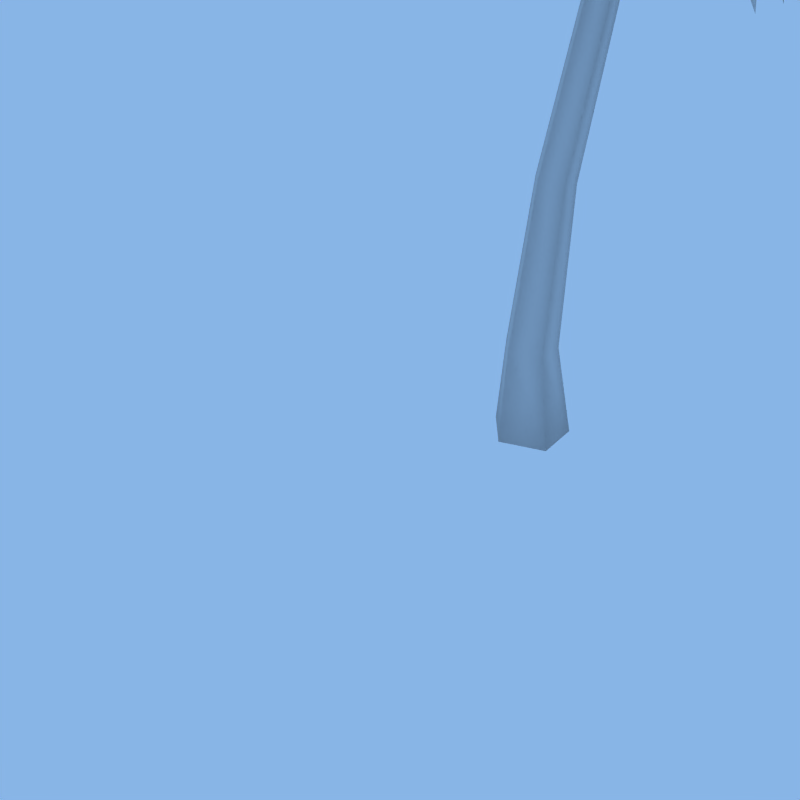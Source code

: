 # Source: palmtrees_lavatextures.blend  (saved by Blender 2.44.0; exported with 4.5.12 LTS)
import bpy
from mathutils import Matrix  # noqa: F401  (used for matrix-valued properties, if any)

bpy.ops.wm.read_factory_settings(use_empty=True)
scene = bpy.context.scene
scene.name = 'Scene'

# ---- collections
col_collection_1 = bpy.data.collections.new('Collection 1'); scene.collection.children.link(col_collection_1)
col_collection_2 = bpy.data.collections.new('Collection 2'); scene.collection.children.link(col_collection_2)
col_collection_2.hide_render = True
col_collection_2.hide_viewport = True
col_collection_3 = bpy.data.collections.new('Collection 3'); scene.collection.children.link(col_collection_3)
col_collection_3.hide_render = True
col_collection_3.hide_viewport = True
col_collection_4 = bpy.data.collections.new('Collection 4'); scene.collection.children.link(col_collection_4)
col_collection_4.hide_render = True
col_collection_4.hide_viewport = True
col_collection_14 = bpy.data.collections.new('Collection 14'); scene.collection.children.link(col_collection_14)
col_collection_14.hide_render = True
col_collection_14.hide_viewport = True
col_collection_16 = bpy.data.collections.new('Collection 16'); scene.collection.children.link(col_collection_16)
col_collection_16.hide_render = True
col_collection_16.hide_viewport = True
col_collection_17 = bpy.data.collections.new('Collection 17'); scene.collection.children.link(col_collection_17)
col_collection_17.hide_render = True
col_collection_17.hide_viewport = True
col_collection_18 = bpy.data.collections.new('Collection 18'); scene.collection.children.link(col_collection_18)
col_collection_18.hide_render = True
col_collection_18.hide_viewport = True
col_collection_19 = bpy.data.collections.new('Collection 19'); scene.collection.children.link(col_collection_19)
col_collection_19.hide_render = True
col_collection_19.hide_viewport = True
col_collection_20 = bpy.data.collections.new('Collection 20'); scene.collection.children.link(col_collection_20)
col_collection_20.hide_render = True
col_collection_20.hide_viewport = True

# ---- materials (node trees are filled in below, after node groups)
mat_palmtree1 = bpy.data.materials.new('palmtree1')
mat_palmtree1.alpha_threshold = 0.0
mat_palmtree1.preview_render_type = 'CUBE'
mat_palmtree1.roughness = 1.307
mat_palmtree1.specular_intensity = 0.04338
mat_material_002 = bpy.data.materials.new('Material.002')
mat_material_002.alpha_threshold = 0.0
mat_material_002.diffuse_color = (0.8979, 0.3315, 0.121, 1.0)
mat_material_002.roughness = 0.5
mat_material_002.line_color = (0.0, 0.0, 0.0, 1.0)
mat_leafs4 = bpy.data.materials.new('leafs4')
mat_leafs4.alpha_threshold = 0.0
mat_leafs4.preview_render_type = 'FLAT'
mat_leafs4.roughness = 0.5
mat_leafs1 = bpy.data.materials.new('leafs1')
mat_leafs1.alpha_threshold = 0.0
mat_leafs1.preview_render_type = 'FLAT'
mat_leafs1.roughness = 0.5
mat_leafs2 = bpy.data.materials.new('leafs2')
mat_leafs2.alpha_threshold = 0.0
mat_leafs2.preview_render_type = 'FLAT'
mat_leafs2.roughness = 0.5
mat_leafs3 = bpy.data.materials.new('leafs3')
mat_leafs3.alpha_threshold = 0.0
mat_leafs3.preview_render_type = 'FLAT'
mat_leafs3.roughness = 0.5
mat_material_001 = bpy.data.materials.new('Material.001')
mat_material_001.alpha_threshold = 0.0
mat_material_001.diffuse_color = (0.8, 0.7481, 0.5457, 1.0)
mat_material_001.specular_color = (0.8, 0.7481, 0.5457)
mat_material_001.roughness = 0.5
mat_material_001.specular_intensity = 0.3002
mat_material_001.line_color = (0.0, 0.0, 0.0, 1.0)

# ---- material node trees

# ---- world
world_world = bpy.data.worlds.new('World'); scene.world = world_world
world_world.color = (0.535, 0.7102, 0.9048)
world_world.use_sun_shadow = False
world_world.sun_shadow_jitter_overblur = 0.0
world_world.cycles.sampling_method = 'MANUAL'
world_world.cycles.sample_map_resolution = 256

# ---- cameras
cam_camera = bpy.data.cameras.new('Camera')
cam_camera.passepartout_alpha = 0.2
cam_camera.clip_end = 100.0
cam_camera.lens = 35.0
cam_camera.ortho_scale = 7.814
cam_camera.show_passepartout = False
cam_camera.show_safe_areas = True
cam_camera.dof.focus_distance = 0.0
cam_camera.dof.aperture_fstop = 128.0

# ---- lights
light_spot_002 = bpy.data.lights.new('Spot.002', 'SUN')
light_spot_002.color = (1.0, 1.0, 0.4618)
light_spot_002.transmission_factor = 0.0
light_spot_002.cutoff_distance = 30.0
light_spot_002.angle = 1.571
light_spot_002.energy = 0.9052
light_spot_002.shadow_buffer_clip_start = 1.001
light_spot_002.shadow_soft_size = 1.0
light_spot_002.shadow_cascade_max_distance = 1000.0
light_spot_002.cycles.use_multiple_importance_sampling = False
light_lamp_001 = bpy.data.lights.new('Lamp.001', 'POINT')
light_lamp_001.color = (1.0, 0.8128, 0.6958)
light_lamp_001.transmission_factor = 0.0
light_lamp_001.energy = 100.0
light_lamp_001.shadow_buffer_clip_start = 0.5
light_lamp_001.shadow_soft_size = 1.0
light_lamp_001.shadow_maximum_resolution = 0.006
light_lamp_001.use_absolute_resolution = True
light_lamp_001.cycles.use_multiple_importance_sampling = False
light_lamp = bpy.data.lights.new('Lamp', 'AREA')
light_lamp.color = (0.4267, 0.6958, 0.8128)
light_lamp.transmission_factor = 0.0
light_lamp.energy = 37.19
light_lamp.shadow_buffer_clip_start = 0.5
light_lamp.shadow_soft_size = 1.0
light_lamp.shadow_maximum_resolution = 0.006
light_lamp.use_absolute_resolution = True
light_lamp.size = 1.0
light_lamp.size_y = 1.0
light_lamp.cycles.use_multiple_importance_sampling = False
light_spot_001 = bpy.data.lights.new('Spot.001', 'SUN')
light_spot_001.color = (0.424, 0.716, 1.0)
light_spot_001.transmission_factor = 0.0
light_spot_001.cutoff_distance = 30.0
light_spot_001.angle = 1.571
light_spot_001.energy = 0.9052
light_spot_001.shadow_buffer_clip_start = 1.001
light_spot_001.shadow_soft_size = 1.0
light_spot_001.shadow_cascade_max_distance = 1000.0
light_spot_001.cycles.use_multiple_importance_sampling = False
light_spot = bpy.data.lights.new('Spot', 'SUN')
light_spot.color = (1.0, 0.9295, 0.8119)
light_spot.transmission_factor = 0.0
light_spot.cutoff_distance = 30.0
light_spot.angle = 1.571
light_spot.energy = 1.838
light_spot.shadow_buffer_clip_start = 1.001
light_spot.shadow_soft_size = 1.0
light_spot.shadow_cascade_max_distance = 1000.0
light_spot.cycles.use_multiple_importance_sampling = False

# ---- meshes
me_sphere_002 = bpy.data.meshes.new('Sphere.002')
me_sphere_002.from_pydata([(-1.23e-07, -7.924e-06, 1.0), (1.23e-07, 7.837e-06, -1.0), (1.185e-07, 0.7071, -0.7071), (4.459e-08, 1.0, -6.854e-08), (-5.547e-08, 0.7071, 0.7071), (-0.7071, -3.621e-06, 0.7071), (-1.0, 2.803e-06, 2.922e-06), (-0.7071, 7.586e-06, -0.7071), (7.066e-09, -0.7071, -0.7071), (-1.13e-07, -1.0, 6.854e-08), (-1.669e-07, -0.7071, 0.7071), (0.7071, -7.634e-06, 0.7071), (1.0, -2.872e-06, -2.922e-06), (0.7071, 3.573e-06, -0.7071)], [], [(1, 2, 13), (13, 2, 3, 12), (12, 3, 4, 11), (4, 0, 11), (5, 0, 4), (3, 6, 5, 4), (2, 7, 6, 3), (1, 7, 2), (1, 8, 7), (7, 8, 9, 6), (6, 9, 10, 5), (10, 0, 5), (11, 0, 10), (9, 12, 11, 10), (8, 13, 12, 9), (1, 13, 8)])
_uv = me_sphere_002.uv_layers.new(name='UVTex')
_uv.uv.foreach_set('vector', [0.149, 0.03683, 0.1993, 0.1088, 0.07329, 0.02606, 0.07329, 0.02606, 0.1993, 0.1088, 0.1949, 0.1998, 0.01661, 0.0828, 0.01661, 0.0828, 0.1949, 0.1998, 0.1382, 0.2565, 0.01215, 0.1738, 0.1382, 0.2565, 0.06252, 0.2458, 0.01215, 0.1738, 0.1991, 0.1086, 0.1488, 0.03662, 0.07308, 0.02585, 0.0164, 0.08259, 0.1947, 0.1996, 0.1991, 0.1086, 0.07308, 0.02585, 0.01194, 0.1736, 0.138, 0.2563, 0.1947, 0.1996, 0.0164, 0.08259, 0.06231, 0.2456, 0.138, 0.2563, 0.01194, 0.1736, 0.06231, 0.2456, 0.138, 0.2563, 0.01194, 0.1736, 0.01194, 0.1736, 0.138, 0.2563, 0.1947, 0.1996, 0.0164, 0.08259, 0.0164, 0.08259, 0.1947, 0.1996, 0.1991, 0.1086, 0.07308, 0.02585, 0.1991, 0.1086, 0.1488, 0.03662, 0.07308, 0.02585, 0.1382, 0.2565, 0.06252, 0.2458, 0.01215, 0.1738, 0.01661, 0.0828, 0.1949, 0.1998, 0.1382, 0.2565, 0.01215, 0.1738, 0.07329, 0.02607, 0.1993, 0.1088, 0.1949, 0.1998, 0.01661, 0.0828, 0.149, 0.03683, 0.1993, 0.1088, 0.07329, 0.02607])
me_sphere_002.materials.append(mat_palmtree1)
me_sphere_002.use_remesh_preserve_volume = False
me_sphere_002.use_remesh_preserve_attributes = False
me_sphere_002.use_mirror_vertex_groups = False
me_sphere_002.update()
me_palmtree1_010 = bpy.data.meshes.new('palmtree1.010')
me_palmtree1_010.from_pydata([(7.284e-09, 2.469, -5.147), (0.7192, 1.51, -2.371), (0.5387, 0.3827, -0.1748), (-0.7355, 1.51, -2.371), (-0.5387, 0.3827, -0.1748)], [], [(2, 1, 3, 4), (1, 0, 3)])
me_palmtree1_010.polygons.foreach_set('use_smooth', [True] * 2)
_uv = me_palmtree1_010.uv_layers.new(name='UVTex')
_uv.uv.foreach_set('vector', [0.3144, 0.7979, 0.5982, 0.7771, 0.5982, 0.9443, 0.3144, 0.9217, 0.5982, 0.7771, 0.9358, 0.8598, 0.5982, 0.9443])
me_palmtree1_010.materials.append(mat_palmtree1)
me_palmtree1_010.use_remesh_preserve_volume = False
me_palmtree1_010.use_remesh_preserve_attributes = False
me_palmtree1_010.use_mirror_vertex_groups = False
me_palmtree1_010.update()
me_palmtree1_009 = bpy.data.meshes.new('palmtree1.009')
me_palmtree1_009.from_pydata([(7.284e-09, 2.469, -5.147), (0.7192, 1.51, -2.371), (0.5387, 0.3827, -0.1748), (-0.7355, 1.51, -2.371), (-0.5387, 0.3827, -0.1748)], [], [(2, 1, 3, 4), (1, 0, 3)])
me_palmtree1_009.polygons.foreach_set('use_smooth', [True] * 2)
_uv = me_palmtree1_009.uv_layers.new(name='UVTex')
_uv.uv.foreach_set('vector', [0.3144, 0.7979, 0.5982, 0.7771, 0.5982, 0.9443, 0.3144, 0.9217, 0.5982, 0.7771, 0.9358, 0.8598, 0.5982, 0.9443])
me_palmtree1_009.materials.append(mat_palmtree1)
me_palmtree1_009.use_remesh_preserve_volume = False
me_palmtree1_009.use_remesh_preserve_attributes = False
me_palmtree1_009.use_mirror_vertex_groups = False
me_palmtree1_009.update()
me_palmtree1_001 = bpy.data.meshes.new('palmtree1.001')
me_palmtree1_001.from_pydata([(5.833e-08, 0.4593, -0.1289), (-0.008135, 1.801, -2.233), (7.284e-09, 2.469, -5.147), (0.7192, 1.51, -2.371), (0.5387, 0.3827, -0.1748), (1.699e-17, 0.0, 0.07653), (-0.7355, 1.51, -2.371), (-0.5387, 0.3827, -0.1748)], [], [(0, 4, 3, 1), (0, 1, 6, 7), (0, 5, 4), (5, 0, 7), (1, 2, 6), (3, 2, 1)])
me_palmtree1_001.polygons.foreach_set('use_smooth', [True] * 6)
_uv = me_palmtree1_001.uv_layers.new(name='UVTex')
_uv.uv.foreach_set('vector', [0.1003, 0.8519, 0.09555, 0.9451, 0.5072, 0.9817, 0.5037, 0.8519, 0.1003, 0.8519, 0.5037, 0.8519, 0.5072, 0.9817, 0.09555, 0.9451, 0.1003, 0.8519, 0.01428, 0.8519, 0.09555, 0.9451, 0.01428, 0.8519, 0.1003, 0.8519, 0.09555, 0.9451, 0.5037, 0.8519, 0.9895, 0.8519, 0.5072, 0.9817, 0.5072, 0.9817, 0.9895, 0.8519, 0.5037, 0.8519])
me_palmtree1_001.materials.append(mat_palmtree1)
me_palmtree1_001.use_remesh_preserve_volume = False
me_palmtree1_001.use_remesh_preserve_attributes = False
me_palmtree1_001.use_mirror_vertex_groups = False
me_palmtree1_001.update()
me_palmtree1 = bpy.data.meshes.new('palmtree1')
me_palmtree1.from_pydata([(2.076, -1.207, -14.24), (2.26, -2.368, -14.24), (1.213, -2.902, -14.24), (0.3815, -2.07, -14.24), (0.9152, -1.023, -14.24), (2.336, -1.455, -11.69), (2.455, -2.209, -11.69), (1.775, -2.555, -11.69), (1.235, -2.016, -11.69), (1.582, -1.336, -11.69), (1.369, -1.914, -14.24), (1.606, -0.9555, -3.45), (1.652, -1.341, -3.298), (1.287, -1.54, -3.337), (1.015, -1.276, -3.512), (1.212, -0.9153, -3.582), (2.318, -1.349, -7.821), (2.396, -1.881, -7.757), (1.909, -2.134, -7.774), (1.531, -1.759, -7.848), (1.783, -1.274, -7.877), (0.2983, -0.02539, 0.1601), (0.3275, -0.2689, 0.2557), (0.09717, -0.394, 0.2313), (-0.07433, -0.2278, 0.1206), (0.05, -2.22e-16, 0.07653), (1.557, 0.04445, -1.835), (1.695, -1.104, -1.383), (0.6082, -1.695, -1.499), (-0.2009, -0.9106, -2.021), (0.3857, 0.1642, -2.229)], [], [(10, 0, 1), (10, 1, 2), (10, 2, 3), (10, 3, 4), (4, 0, 10), (0, 5, 6, 1), (1, 6, 7, 2), (2, 7, 8, 3), (3, 8, 9, 4), (5, 0, 4, 9), (5, 16, 17, 6), (16, 11, 12, 17), (6, 17, 18, 7), (17, 12, 13, 18), (7, 18, 19, 8), (18, 13, 14, 19), (8, 19, 20, 9), (19, 14, 15, 20), (9, 20, 16, 5), (20, 15, 11, 16), (21, 25, 24), (22, 24, 23), (21, 24, 22), (11, 26, 27, 12), (26, 21, 22, 27), (12, 27, 28, 13), (27, 22, 23, 28), (13, 28, 29, 14), (28, 23, 24, 29), (14, 29, 30, 15), (29, 24, 25, 30), (15, 30, 26, 11), (30, 25, 21, 26)])
me_palmtree1.polygons.foreach_set('use_smooth', [True] * 33)
_uv = me_palmtree1.uv_layers.new(name='UVTex')
_uv.uv.foreach_set('vector', [0.0801, 0.6504, 0.09636, 0.6004, 0.1327, 0.6504, 0.0801, 0.6504, 0.1327, 0.6504, 0.09636, 0.7004, 0.0801, 0.6504, 0.09636, 0.7004, 0.03754, 0.6813, 0.0801, 0.6504, 0.03754, 0.6813, 0.03754, 0.6195, 0.03754, 0.6195, 0.09636, 0.6004, 0.0801, 0.6504, 0.834, 0.01779, 0.834, 0.6848, 0.6819, 0.6848, 0.6819, 0.01779, 0.6819, 0.01779, 0.6819, 0.6848, 0.529, 0.6848, 0.529, 0.01779, 0.529, 0.01779, 0.529, 0.6848, 0.3787, 0.6848, 0.3787, 0.01779, 0.3787, 0.01779, 0.3787, 0.6848, 0.2285, 0.6848, 0.2285, 0.01779, 0.834, 0.6848, 0.834, 0.01779, 0.9846, 0.01779, 0.9846, 0.6848, 0.834, 0.01779, 0.834, 0.6848, 0.6819, 0.6848, 0.6819, 0.01779, 0.834, 0.01779, 0.834, 0.6848, 0.6819, 0.6848, 0.6819, 0.01779, 0.6819, 0.01779, 0.6819, 0.6848, 0.529, 0.6848, 0.529, 0.01779, 0.6819, 0.01779, 0.6819, 0.6848, 0.529, 0.6848, 0.529, 0.01779, 0.529, 0.01779, 0.529, 0.6848, 0.3787, 0.6848, 0.3787, 0.01779, 0.529, 0.01779, 0.529, 0.6848, 0.3787, 0.6848, 0.3787, 0.01779, 0.3787, 0.01779, 0.3787, 0.6848, 0.2285, 0.6848, 0.2285, 0.01779, 0.3787, 0.01779, 0.3787, 0.6848, 0.2285, 0.6848, 0.2285, 0.01779, 0.9846, 0.01779, 0.9846, 0.6848, 0.834, 0.6848, 0.834, 0.01779, 0.9846, 0.01779, 0.9846, 0.6848, 0.834, 0.6848, 0.834, 0.01779, 0.08865, 0.8266, 0.04365, 0.7939, 0.06083, 0.741, 0.1336, 0.7939, 0.06083, 0.741, 0.1165, 0.741, 0.08865, 0.8266, 0.06083, 0.741, 0.1336, 0.7939, 0.3792, 0.5184, 0.3532, 0.2216, 0.4944, 0.2093, 0.5204, 0.506, 0.3532, 0.2216, 0.3792, 0.5184, 0.5204, 0.506, 0.4944, 0.2093, 0.5204, 0.506, 0.4944, 0.2093, 0.6363, 0.1969, 0.6623, 0.4936, 0.4944, 0.2093, 0.5204, 0.506, 0.6623, 0.4936, 0.6363, 0.1969, 0.6623, 0.4936, 0.6363, 0.1969, 0.7759, 0.1846, 0.8019, 0.4814, 0.6363, 0.1969, 0.6623, 0.4936, 0.8019, 0.4814, 0.7759, 0.1846, 0.8019, 0.4814, 0.7759, 0.1846, 0.9154, 0.1724, 0.9413, 0.4692, 0.7759, 0.1846, 0.8019, 0.4814, 0.9413, 0.4692, 0.9154, 0.1724, 0.2393, 0.5306, 0.2134, 0.2339, 0.3532, 0.2216, 0.3792, 0.5184, 0.2134, 0.2339, 0.2393, 0.5306, 0.3792, 0.5184, 0.3532, 0.2216])
me_palmtree1.materials.append(mat_palmtree1)
me_palmtree1.use_remesh_preserve_volume = False
me_palmtree1.use_remesh_preserve_attributes = False
me_palmtree1.use_mirror_vertex_groups = False
me_palmtree1.update()
me_palmtree1_008 = bpy.data.meshes.new('palmtree1.008')
me_palmtree1_008.from_pydata([(2.076, -1.207, -14.24), (2.26, -2.368, -14.24), (1.213, -2.902, -14.24), (0.3815, -2.07, -14.24), (0.9152, -1.023, -14.24), (2.336, -1.455, -11.69), (2.455, -2.209, -11.69), (1.775, -2.555, -11.69), (1.235, -2.016, -11.69), (1.582, -1.336, -11.69), (1.369, -1.914, -14.24), (1.606, -0.9555, -3.45), (1.652, -1.341, -3.298), (1.287, -1.54, -3.337), (1.015, -1.276, -3.512), (1.212, -0.9153, -3.582), (2.318, -1.349, -7.821), (2.396, -1.881, -7.757), (1.909, -2.134, -7.774), (1.531, -1.759, -7.848), (1.783, -1.274, -7.877), (0.2983, -0.02539, 0.1601), (0.3275, -0.2689, 0.2557), (0.09717, -0.394, 0.2313), (-0.07433, -0.2278, 0.1206), (0.05, -2.22e-16, 0.07653)], [], [(10, 0, 1), (10, 1, 2), (10, 2, 3), (10, 3, 4), (4, 0, 10), (0, 5, 6, 1), (1, 6, 7, 2), (2, 7, 8, 3), (3, 8, 9, 4), (5, 0, 4, 9), (5, 16, 17, 6), (16, 11, 12, 17), (6, 17, 18, 7), (17, 12, 13, 18), (7, 18, 19, 8), (18, 13, 14, 19), (8, 19, 20, 9), (19, 14, 15, 20), (9, 20, 16, 5), (20, 15, 11, 16), (12, 11, 21, 22), (13, 12, 22, 23), (14, 13, 23, 24), (15, 14, 24, 25), (11, 15, 25, 21), (21, 25, 24), (22, 24, 23), (21, 24, 22)])
me_palmtree1_008.polygons.foreach_set('use_smooth', [True] * 28)
_uv = me_palmtree1_008.uv_layers.new(name='UVTex')
_uv.uv.foreach_set('vector', [0.0801, 0.6504, 0.09636, 0.6004, 0.1327, 0.6504, 0.0801, 0.6504, 0.1327, 0.6504, 0.09636, 0.7004, 0.0801, 0.6504, 0.09636, 0.7004, 0.03754, 0.6813, 0.0801, 0.6504, 0.03754, 0.6813, 0.03754, 0.6195, 0.03754, 0.6195, 0.09636, 0.6004, 0.0801, 0.6504, 0.834, 0.01779, 0.834, 0.6848, 0.6819, 0.6848, 0.6819, 0.01779, 0.6819, 0.01779, 0.6819, 0.6848, 0.529, 0.6848, 0.529, 0.01779, 0.529, 0.01779, 0.529, 0.6848, 0.3787, 0.6848, 0.3787, 0.01779, 0.3787, 0.01779, 0.3787, 0.6848, 0.2285, 0.6848, 0.2285, 0.01779, 0.834, 0.6848, 0.834, 0.01779, 0.9846, 0.01779, 0.9846, 0.6848, 0.834, 0.01779, 0.834, 0.6848, 0.6819, 0.6848, 0.6819, 0.01779, 0.834, 0.01779, 0.834, 0.6848, 0.6819, 0.6848, 0.6819, 0.01779, 0.6819, 0.01779, 0.6819, 0.6848, 0.529, 0.6848, 0.529, 0.01779, 0.6819, 0.01779, 0.6819, 0.6848, 0.529, 0.6848, 0.529, 0.01779, 0.529, 0.01779, 0.529, 0.6848, 0.3787, 0.6848, 0.3787, 0.01779, 0.529, 0.01779, 0.529, 0.6848, 0.3787, 0.6848, 0.3787, 0.01779, 0.3787, 0.01779, 0.3787, 0.6848, 0.2285, 0.6848, 0.2285, 0.01779, 0.3787, 0.01779, 0.3787, 0.6848, 0.2285, 0.6848, 0.2285, 0.01779, 0.9846, 0.01779, 0.9846, 0.6848, 0.834, 0.6848, 0.834, 0.01779, 0.9846, 0.01779, 0.9846, 0.6848, 0.834, 0.6848, 0.834, 0.01779, 0.6819, 0.01779, 0.834, 0.01779, 0.834, 0.6848, 0.6819, 0.6848, 0.529, 0.01779, 0.6819, 0.01779, 0.6819, 0.6848, 0.529, 0.6848, 0.3787, 0.01779, 0.529, 0.01779, 0.529, 0.6848, 0.3787, 0.6848, 0.2285, 0.01779, 0.3787, 0.01779, 0.3787, 0.6848, 0.2285, 0.6848, 0.834, 0.01779, 0.9846, 0.01779, 0.9846, 0.6848, 0.834, 0.6848, 0.08865, 0.8266, 0.04365, 0.7939, 0.06083, 0.741, 0.1336, 0.7939, 0.06083, 0.741, 0.1165, 0.741, 0.08865, 0.8266, 0.06083, 0.741, 0.1336, 0.7939])
me_palmtree1_008.materials.append(mat_palmtree1)
me_palmtree1_008.use_remesh_preserve_volume = False
me_palmtree1_008.use_remesh_preserve_attributes = False
me_palmtree1_008.use_mirror_vertex_groups = False
me_palmtree1_008.update()
me_cube = bpy.data.meshes.new('Cube')
me_cube.from_pydata([(4.551, 4.551, 1.365), (4.551, -4.551, 1.365), (-4.551, -4.551, 1.365), (-4.551, 4.551, 1.365)], [], [(0, 3, 2, 1)])
_uv = me_cube.uv_layers.new(name='UVTex')
_uv.uv.foreach_set('vector', [0.0, 1.0, 0.0, 0.0, 1.0, 0.0, 1.0, 1.0])
me_cube.materials.append(mat_material_002)
me_cube.use_remesh_preserve_volume = False
me_cube.use_remesh_preserve_attributes = False
me_cube.use_mirror_vertex_groups = False
me_cube.update()
me_cylinder_008 = bpy.data.meshes.new('Cylinder.008')
me_cylinder_008.from_pydata([(-0.6223, -0.516, 0.3415), (-2.009, -2.578, 0.6143), (-3.253, -5.238, 0.0296), (-2.435, -2.323, -0.008897), (-1.002, -0.2992, 0.01274), (-0.128, -0.3771, -0.3491), (-1.326, -2.985, 0.6657), (-0.1807, -0.7896, 0.5123), (-0.7461, 0.1334, 0.07044), (-3.033, 0.1485, -0.9399), (-5.32, -0.5234, -2.751), (-2.694, 0.4466, -1.596), (-0.5624, 0.4574, -0.33), (-3.115, -0.5969, -0.671), (-0.8742, -0.3155, 0.3554), (5.833e-08, 0.4593, -0.1289), (-0.008135, 1.801, -2.233), (7.284e-09, 2.469, -5.147), (0.7192, 1.51, -2.371), (0.5387, 0.3827, -0.1748), (-0.7355, 1.51, -2.371), (-0.5387, 0.3827, -0.1748), (0.4748, -0.5449, 0.5041), (2.861, -3.127, 0.2292), (4.989, -6.429, -1.322), (2.002, -3.847, 0.3102), (-0.05461, -1.052, 0.745), (3.294, -2.561, -0.6405), (0.9018, -0.09952, 0.04094), (-1.279, -0.2585, -1.408), (-3.895, -1.116, -5.385), (-5.572, -3.448, -10.42), (-2.691, -0.588, -6.191), (-0.6001, 0.3268, -1.971), (-4.215, -2.5, -4.787), (-1.729, -1.089, -0.9314), (0.4336, -1.699, -0.1873), (1.971, -6.259, -0.6806), (3.233, -11.36, -3.124), (0.5069, -6.632, -0.9856), (-0.5693, -2.034, -0.1405), (3.105, -5.703, -1.565), (1.355, -1.346, -0.5699), (-1.212, -1.045, -0.09307), (-4.057, -4.526, -1.878), (-6.145, -8.557, -5.477), (-4.43, -3.533, -2.997), (-1.686, -0.329, -0.7107), (-2.866, -5.488, -1.701), (-0.5283, -1.777, 0.2487), (1.321, -0.4589, -0.7147), (4.683, -2.236, -3.697), (7.206, -5.164, -7.936), (4.3, -3.612, -3.16), (1.217, -1.375, -0.1956), (4.103, -1.373, -4.814), (1.198, 0.2999, -1.442), (0.1157, 0.3456, -1.755), (1.03, 1.065, -6.451), (2.117, -0.04702, -12.03), (2.405, 0.4167, -6.197), (1.141, 0.1557, -1.576), (-0.3613, 0.4658, -6.738), (-0.9077, 0.1921, -1.977), (-0.1257, -0.9948, 0.2754), (-0.5356, -3.842, 0.9134), (-0.8926, -7.327, 0.4847), (-1.334, -3.785, 0.4222), (-0.74, -0.9435, 0.08679), (0.3563, -3.982, 0.6546), (0.5118, -1.089, 0.259), (0.3661, 0.171, -0.4679), (2.48, 1.193, -3.114), (4.415, 1.42, -6.73), (3.029, 0.2563, -2.99), (0.8876, -0.3284, -0.2646), (1.583, 1.448, -3.684), (-0.1875, 0.5044, -0.849), (-0.528, 0.1549, -0.8908), (-2.047, 1.472, -3.669), (-3.671, 1.734, -7.432), (-1.105, 1.297, -4.194), (0.1431, 0.2204, -1.219), (-2.897, 0.8214, -3.448), (-1.184, -0.132, -0.667)], [], [(0, 4, 3, 1), (0, 1, 6, 7), (0, 5, 4), (5, 0, 7), (1, 2, 6), (3, 2, 1), (8, 12, 11, 9), (8, 9, 13, 14), (8, 5, 12), (5, 8, 14), (9, 10, 13), (11, 10, 9), (15, 19, 18, 16), (15, 16, 20, 21), (15, 5, 19), (5, 15, 21), (16, 17, 20), (18, 17, 16), (22, 26, 25, 23), (22, 23, 27, 28), (22, 5, 26), (5, 22, 28), (23, 24, 27), (25, 24, 23), (29, 33, 32, 30), (29, 30, 34, 35), (29, 5, 33), (5, 29, 35), (30, 31, 34), (32, 31, 30), (36, 40, 39, 37), (36, 37, 41, 42), (36, 5, 40), (5, 36, 42), (37, 38, 41), (39, 38, 37), (43, 47, 46, 44), (43, 44, 48, 49), (43, 5, 47), (5, 43, 49), (44, 45, 48), (46, 45, 44), (50, 54, 53, 51), (50, 51, 55, 56), (50, 5, 54), (5, 50, 56), (51, 52, 55), (53, 52, 51), (57, 61, 60, 58), (57, 58, 62, 63), (57, 5, 61), (5, 57, 63), (58, 59, 62), (60, 59, 58), (64, 68, 67, 65), (64, 65, 69, 70), (64, 5, 68), (5, 64, 70), (65, 66, 69), (67, 66, 65), (71, 75, 74, 72), (71, 72, 76, 77), (71, 5, 75), (5, 71, 77), (72, 73, 76), (74, 73, 72), (78, 82, 81, 79), (78, 79, 83, 84), (78, 5, 82), (5, 78, 84), (79, 80, 83), (81, 80, 79)])
me_cylinder_008.polygons.foreach_set('use_smooth', [True] * 72)
_uv = me_cylinder_008.uv_layers.new(name='UVTex')
_uv.uv.foreach_set('vector', [0.1003, 0.8519, 0.09555, 0.9451, 0.5072, 0.9817, 0.5037, 0.8519, 0.1003, 0.8519, 0.5037, 0.8519, 0.5072, 0.9817, 0.09555, 0.9451, 0.1003, 0.8519, 0.01428, 0.8519, 0.09555, 0.9451, 0.01428, 0.8519, 0.1003, 0.8519, 0.09555, 0.9451, 0.5037, 0.8519, 0.9895, 0.8519, 0.5072, 0.9817, 0.5072, 0.9817, 0.9895, 0.8519, 0.5037, 0.8519, 0.1003, 0.8519, 0.09555, 0.9451, 0.5072, 0.9817, 0.5037, 0.8519, 0.1003, 0.8519, 0.5037, 0.8519, 0.5072, 0.9817, 0.09555, 0.9451, 0.1003, 0.8519, 0.01428, 0.8519, 0.09555, 0.9451, 0.01428, 0.8519, 0.1003, 0.8519, 0.09555, 0.9451, 0.5037, 0.8519, 0.9895, 0.8519, 0.5072, 0.9817, 0.5072, 0.9817, 0.9895, 0.8519, 0.5037, 0.8519, 0.1003, 0.8519, 0.09555, 0.9451, 0.5072, 0.9817, 0.5037, 0.8519, 0.1003, 0.8519, 0.5037, 0.8519, 0.5072, 0.9817, 0.09555, 0.9451, 0.1003, 0.8519, 0.01428, 0.8519, 0.09555, 0.9451, 0.01428, 0.8519, 0.1003, 0.8519, 0.09555, 0.9451, 0.5037, 0.8519, 0.9895, 0.8519, 0.5072, 0.9817, 0.5072, 0.9817, 0.9895, 0.8519, 0.5037, 0.8519, 0.1003, 0.8519, 0.09555, 0.9451, 0.5072, 0.9817, 0.5037, 0.8519, 0.1003, 0.8519, 0.5037, 0.8519, 0.5072, 0.9817, 0.09555, 0.9451, 0.1003, 0.8519, 0.01428, 0.8519, 0.09555, 0.9451, 0.01428, 0.8519, 0.1003, 0.8519, 0.09555, 0.9451, 0.5037, 0.8519, 0.9895, 0.8519, 0.5072, 0.9817, 0.5072, 0.9817, 0.9895, 0.8519, 0.5037, 0.8519, 0.1003, 0.8519, 0.09555, 0.9451, 0.5072, 0.9817, 0.5037, 0.8519, 0.1003, 0.8519, 0.5037, 0.8519, 0.5072, 0.9817, 0.09555, 0.9451, 0.1003, 0.8519, 0.01428, 0.8519, 0.09555, 0.9451, 0.01428, 0.8519, 0.1003, 0.8519, 0.09555, 0.9451, 0.5037, 0.8519, 0.9895, 0.8519, 0.5072, 0.9817, 0.5072, 0.9817, 0.9895, 0.8519, 0.5037, 0.8519, 0.1003, 0.8519, 0.09555, 0.9451, 0.5072, 0.9817, 0.5037, 0.8519, 0.1003, 0.8519, 0.5037, 0.8519, 0.5072, 0.9817, 0.09555, 0.9451, 0.1003, 0.8519, 0.01428, 0.8519, 0.09555, 0.9451, 0.01428, 0.8519, 0.1003, 0.8519, 0.09555, 0.9451, 0.5037, 0.8519, 0.9895, 0.8519, 0.5072, 0.9817, 0.5072, 0.9817, 0.9895, 0.8519, 0.5037, 0.8519, 0.1003, 0.8519, 0.09555, 0.9451, 0.5072, 0.9817, 0.5037, 0.8519, 0.1003, 0.8519, 0.5037, 0.8519, 0.5072, 0.9817, 0.09555, 0.9451, 0.1003, 0.8519, 0.01428, 0.8519, 0.09555, 0.9451, 0.01428, 0.8519, 0.1003, 0.8519, 0.09555, 0.9451, 0.5037, 0.8519, 0.9895, 0.8519, 0.5072, 0.9817, 0.5072, 0.9817, 0.9895, 0.8519, 0.5037, 0.8519, 0.1003, 0.8519, 0.09555, 0.9451, 0.5072, 0.9817, 0.5037, 0.8519, 0.1003, 0.8519, 0.5037, 0.8519, 0.5072, 0.9817, 0.09555, 0.9451, 0.1003, 0.8519, 0.01428, 0.8519, 0.09555, 0.9451, 0.01428, 0.8519, 0.1003, 0.8519, 0.09555, 0.9451, 0.5037, 0.8519, 0.9895, 0.8519, 0.5072, 0.9817, 0.5072, 0.9817, 0.9895, 0.8519, 0.5037, 0.8519, 0.1003, 0.8519, 0.09555, 0.9451, 0.5072, 0.9817, 0.5037, 0.8519, 0.1003, 0.8519, 0.5037, 0.8519, 0.5072, 0.9817, 0.09555, 0.9451, 0.1003, 0.8519, 0.01428, 0.8519, 0.09555, 0.9451, 0.01428, 0.8519, 0.1003, 0.8519, 0.09555, 0.9451, 0.5037, 0.8519, 0.9895, 0.8519, 0.5072, 0.9817, 0.5072, 0.9817, 0.9895, 0.8519, 0.5037, 0.8519, 0.1003, 0.8519, 0.09555, 0.9451, 0.5072, 0.9817, 0.5037, 0.8519, 0.1003, 0.8519, 0.5037, 0.8519, 0.5072, 0.9817, 0.09555, 0.9451, 0.1003, 0.8519, 0.01428, 0.8519, 0.09555, 0.9451, 0.01428, 0.8519, 0.1003, 0.8519, 0.09555, 0.9451, 0.5037, 0.8519, 0.9895, 0.8519, 0.5072, 0.9817, 0.5072, 0.9817, 0.9895, 0.8519, 0.5037, 0.8519, 0.1003, 0.8519, 0.09555, 0.9451, 0.5072, 0.9817, 0.5037, 0.8519, 0.1003, 0.8519, 0.5037, 0.8519, 0.5072, 0.9817, 0.09555, 0.9451, 0.1003, 0.8519, 0.01428, 0.8519, 0.09555, 0.9451, 0.01428, 0.8519, 0.1003, 0.8519, 0.09555, 0.9451, 0.5037, 0.8519, 0.9895, 0.8519, 0.5072, 0.9817, 0.5072, 0.9817, 0.9895, 0.8519, 0.5037, 0.8519, 0.1003, 0.8519, 0.09555, 0.9451, 0.5072, 0.9817, 0.5037, 0.8519, 0.1003, 0.8519, 0.5037, 0.8519, 0.5072, 0.9817, 0.09555, 0.9451, 0.1003, 0.8519, 0.01428, 0.8519, 0.09555, 0.9451, 0.01428, 0.8519, 0.1003, 0.8519, 0.09555, 0.9451, 0.5037, 0.8519, 0.9895, 0.8519, 0.5072, 0.9817, 0.5072, 0.9817, 0.9895, 0.8519, 0.5037, 0.8519])
me_cylinder_008.materials.append(mat_palmtree1)
me_cylinder_008.use_remesh_preserve_volume = False
me_cylinder_008.use_remesh_preserve_attributes = False
me_cylinder_008.use_mirror_vertex_groups = False
me_cylinder_008.update()
me_cylinder = bpy.data.meshes.new('Cylinder')
me_cylinder.from_pydata([(-0.6223, -0.516, 0.3415), (-2.009, -2.578, 0.6143), (-3.253, -5.238, 0.0296), (-2.435, -2.323, -0.008897), (-1.002, -0.2992, 0.01274), (-0.2958, -0.2638, 0.05227), (-1.326, -2.985, 0.6657), (-0.1807, -0.7896, 0.5123), (-0.7461, 0.1334, 0.07044), (-3.033, 0.1485, -0.9399), (-5.32, -0.5234, -2.751), (-2.694, 0.4466, -1.596), (-0.5624, 0.4574, -0.33), (-0.2824, -0.06362, 0.05925), (-3.115, -0.5969, -0.671), (-0.8742, -0.3155, 0.3554), (5.833e-08, 0.4593, -0.1289), (-0.008135, 1.801, -2.233), (7.284e-09, 2.469, -5.147), (0.7192, 1.51, -2.371), (0.5387, 0.3827, -0.1748), (1.699e-17, 0.0, 0.07653), (-0.7355, 1.51, -2.371), (-0.5387, 0.3827, -0.1748), (0.4748, -0.5449, 0.5041), (2.861, -3.127, 0.2292), (4.989, -6.429, -1.322), (2.002, -3.847, 0.3102), (-0.05461, -1.052, 0.745), (-0.07719, -0.2124, 0.204), (3.294, -2.561, -0.6405), (0.9018, -0.09952, 0.04094), (-1.279, -0.2585, -1.408), (-3.895, -1.116, -5.385), (-5.572, -3.448, -10.42), (-2.691, -0.588, -6.191), (-0.6001, 0.3268, -1.971), (-0.4934, -0.4989, -0.8827), (-4.215, -2.5, -4.787), (-1.729, -1.089, -0.9314), (0.4336, -1.699, -0.1873), (1.971, -6.259, -0.6806), (3.233, -11.36, -3.124), (0.5069, -6.632, -0.9856), (-0.5693, -2.034, -0.1405), (0.0552, -0.9157, -0.627), (3.105, -5.703, -1.565), (1.355, -1.346, -0.5699), (-1.212, -1.045, -0.09307), (-4.057, -4.526, -1.878), (-6.145, -8.557, -5.477), (-4.43, -3.533, -2.997), (-1.686, -0.329, -0.7107), (-0.4166, -0.4964, -0.2244), (-2.866, -5.488, -1.701), (-0.5283, -1.777, 0.2487), (1.321, -0.4589, -0.7147), (5.054, -2.254, -3.213), (8.028, -5.212, -7.209), (4.613, -3.644, -2.712), (1.217, -1.375, -0.1956), (0.3519, -0.4043, -0.626), (4.587, -1.383, -4.395), (1.198, 0.2999, -1.442), (0.1157, 0.3456, -1.755), (1.03, 1.065, -6.451), (2.117, -0.04702, -12.03), (2.405, 0.4167, -6.197), (1.141, 0.1557, -1.576), (-0.03459, -0.3058, -1.046), (-0.3613, 0.4658, -6.738), (-0.9077, 0.1921, -1.977), (-0.1257, -0.9948, 0.2754), (-0.5356, -3.842, 0.9134), (-0.8926, -7.327, 0.4847), (-1.334, -3.785, 0.4222), (-0.74, -0.9435, 0.08679), (-0.02048, -0.5915, -0.1478), (0.3563, -3.982, 0.6546), (0.5118, -1.089, 0.259), (0.3661, 0.171, -0.4679), (2.683, 1.868, -2.341), (5.161, 2.854, -5.465), (3.323, 0.9871, -2.241), (0.8876, -0.3284, -0.2646), (-0.06789, -0.3659, -0.4347), (1.871, 2.112, -3.03), (-0.1875, 0.5044, -0.849), (-0.528, 0.1549, -0.8908), (-2.047, 1.472, -3.669), (-3.671, 1.734, -7.432), (-1.105, 1.297, -4.194), (0.1431, 0.2204, -1.219), (-0.2552, -0.4064, -0.5936), (-2.897, 0.8214, -3.448), (-1.184, -0.132, -0.667)], [], [(0, 4, 3, 1), (0, 1, 6, 7), (0, 5, 4), (5, 0, 7), (1, 2, 6), (3, 2, 1), (8, 12, 11, 9), (8, 9, 14, 15), (8, 13, 12), (13, 8, 15), (9, 10, 14), (11, 10, 9), (16, 20, 19, 17), (16, 17, 22, 23), (16, 21, 20), (21, 16, 23), (17, 18, 22), (19, 18, 17), (24, 28, 27, 25), (24, 25, 30, 31), (24, 29, 28), (29, 24, 31), (25, 26, 30), (27, 26, 25), (32, 36, 35, 33), (32, 33, 38, 39), (32, 37, 36), (37, 32, 39), (33, 34, 38), (35, 34, 33), (40, 44, 43, 41), (40, 41, 46, 47), (40, 45, 44), (45, 40, 47), (41, 42, 46), (43, 42, 41), (48, 52, 51, 49), (48, 49, 54, 55), (48, 53, 52), (53, 48, 55), (49, 50, 54), (51, 50, 49), (56, 60, 59, 57), (56, 57, 62, 63), (56, 61, 60), (61, 56, 63), (57, 58, 62), (59, 58, 57), (64, 68, 67, 65), (64, 65, 70, 71), (64, 69, 68), (69, 64, 71), (65, 66, 70), (67, 66, 65), (72, 76, 75, 73), (72, 73, 78, 79), (72, 77, 76), (77, 72, 79), (73, 74, 78), (75, 74, 73), (80, 84, 83, 81), (80, 81, 86, 87), (80, 85, 84), (85, 80, 87), (81, 82, 86), (83, 82, 81), (88, 92, 91, 89), (88, 89, 94, 95), (88, 93, 92), (93, 88, 95), (89, 90, 94), (91, 90, 89)])
me_cylinder.polygons.foreach_set('use_smooth', [True] * 72)
_uv = me_cylinder.uv_layers.new(name='UVTex')
_uv.uv.foreach_set('vector', [0.1003, 0.8519, 0.09555, 0.9451, 0.5072, 0.9817, 0.5037, 0.8519, 0.1003, 0.8519, 0.5037, 0.8519, 0.5072, 0.9817, 0.09555, 0.9451, 0.1003, 0.8519, 0.01428, 0.8519, 0.09555, 0.9451, 0.01428, 0.8519, 0.1003, 0.8519, 0.09555, 0.9451, 0.5037, 0.8519, 0.9895, 0.8519, 0.5072, 0.9817, 0.5072, 0.9817, 0.9895, 0.8519, 0.5037, 0.8519, 0.1003, 0.8519, 0.09555, 0.9451, 0.5072, 0.9817, 0.5037, 0.8519, 0.1003, 0.8519, 0.5037, 0.8519, 0.5072, 0.9817, 0.09555, 0.9451, 0.1003, 0.8519, 0.01428, 0.8519, 0.09555, 0.9451, 0.01428, 0.8519, 0.1003, 0.8519, 0.09555, 0.9451, 0.5037, 0.8519, 0.9895, 0.8519, 0.5072, 0.9817, 0.5072, 0.9817, 0.9895, 0.8519, 0.5037, 0.8519, 0.1003, 0.8519, 0.09555, 0.9451, 0.5072, 0.9817, 0.5037, 0.8519, 0.1003, 0.8519, 0.5037, 0.8519, 0.5072, 0.9817, 0.09555, 0.9451, 0.1003, 0.8519, 0.01428, 0.8519, 0.09555, 0.9451, 0.01428, 0.8519, 0.1003, 0.8519, 0.09555, 0.9451, 0.5037, 0.8519, 0.9895, 0.8519, 0.5072, 0.9817, 0.5072, 0.9817, 0.9895, 0.8519, 0.5037, 0.8519, 0.1003, 0.8519, 0.09555, 0.9451, 0.5072, 0.9817, 0.5037, 0.8519, 0.1003, 0.8519, 0.5037, 0.8519, 0.5072, 0.9817, 0.09555, 0.9451, 0.1003, 0.8519, 0.01428, 0.8519, 0.09555, 0.9451, 0.01428, 0.8519, 0.1003, 0.8519, 0.09555, 0.9451, 0.5037, 0.8519, 0.9895, 0.8519, 0.5072, 0.9817, 0.5072, 0.9817, 0.9895, 0.8519, 0.5037, 0.8519, 0.1003, 0.8519, 0.09555, 0.9451, 0.5072, 0.9817, 0.5037, 0.8519, 0.1003, 0.8519, 0.5037, 0.8519, 0.5072, 0.9817, 0.09555, 0.9451, 0.1003, 0.8519, 0.01428, 0.8519, 0.09555, 0.9451, 0.01428, 0.8519, 0.1003, 0.8519, 0.09555, 0.9451, 0.5037, 0.8519, 0.9895, 0.8519, 0.5072, 0.9817, 0.5072, 0.9817, 0.9895, 0.8519, 0.5037, 0.8519, 0.1003, 0.8519, 0.09555, 0.9451, 0.5072, 0.9817, 0.5037, 0.8519, 0.1003, 0.8519, 0.5037, 0.8519, 0.5072, 0.9817, 0.09555, 0.9451, 0.1003, 0.8519, 0.01428, 0.8519, 0.09555, 0.9451, 0.01428, 0.8519, 0.1003, 0.8519, 0.09555, 0.9451, 0.5037, 0.8519, 0.9895, 0.8519, 0.5072, 0.9817, 0.5072, 0.9817, 0.9895, 0.8519, 0.5037, 0.8519, 0.1003, 0.8519, 0.09555, 0.9451, 0.5072, 0.9817, 0.5037, 0.8519, 0.1003, 0.8519, 0.5037, 0.8519, 0.5072, 0.9817, 0.09555, 0.9451, 0.1003, 0.8519, 0.01428, 0.8519, 0.09555, 0.9451, 0.01428, 0.8519, 0.1003, 0.8519, 0.09555, 0.9451, 0.5037, 0.8519, 0.9895, 0.8519, 0.5072, 0.9817, 0.5072, 0.9817, 0.9895, 0.8519, 0.5037, 0.8519, 0.1003, 0.8519, 0.09555, 0.9451, 0.5072, 0.9817, 0.5037, 0.8519, 0.1003, 0.8519, 0.5037, 0.8519, 0.5072, 0.9817, 0.09555, 0.9451, 0.1003, 0.8519, 0.01428, 0.8519, 0.09555, 0.9451, 0.01428, 0.8519, 0.1003, 0.8519, 0.09555, 0.9451, 0.5037, 0.8519, 0.9895, 0.8519, 0.5072, 0.9817, 0.5072, 0.9817, 0.9895, 0.8519, 0.5037, 0.8519, 0.1003, 0.8519, 0.09555, 0.9451, 0.5072, 0.9817, 0.5037, 0.8519, 0.1003, 0.8519, 0.5037, 0.8519, 0.5072, 0.9817, 0.09555, 0.9451, 0.1003, 0.8519, 0.01428, 0.8519, 0.09555, 0.9451, 0.01428, 0.8519, 0.1003, 0.8519, 0.09555, 0.9451, 0.5037, 0.8519, 0.9895, 0.8519, 0.5072, 0.9817, 0.5072, 0.9817, 0.9895, 0.8519, 0.5037, 0.8519, 0.1003, 0.8519, 0.09555, 0.9451, 0.5072, 0.9817, 0.5037, 0.8519, 0.1003, 0.8519, 0.5037, 0.8519, 0.5072, 0.9817, 0.09555, 0.9451, 0.1003, 0.8519, 0.01428, 0.8519, 0.09555, 0.9451, 0.01428, 0.8519, 0.1003, 0.8519, 0.09555, 0.9451, 0.5037, 0.8519, 0.9895, 0.8519, 0.5072, 0.9817, 0.5072, 0.9817, 0.9895, 0.8519, 0.5037, 0.8519, 0.1003, 0.8519, 0.09555, 0.9451, 0.5072, 0.9817, 0.5037, 0.8519, 0.1003, 0.8519, 0.5037, 0.8519, 0.5072, 0.9817, 0.09555, 0.9451, 0.1003, 0.8519, 0.01428, 0.8519, 0.09555, 0.9451, 0.01428, 0.8519, 0.1003, 0.8519, 0.09555, 0.9451, 0.5037, 0.8519, 0.9895, 0.8519, 0.5072, 0.9817, 0.5072, 0.9817, 0.9895, 0.8519, 0.5037, 0.8519, 0.1003, 0.8519, 0.09555, 0.9451, 0.5072, 0.9817, 0.5037, 0.8519, 0.1003, 0.8519, 0.5037, 0.8519, 0.5072, 0.9817, 0.09555, 0.9451, 0.1003, 0.8519, 0.01428, 0.8519, 0.09555, 0.9451, 0.01428, 0.8519, 0.1003, 0.8519, 0.09555, 0.9451, 0.5037, 0.8519, 0.9895, 0.8519, 0.5072, 0.9817, 0.5072, 0.9817, 0.9895, 0.8519, 0.5037, 0.8519])
me_cylinder.materials.append(mat_palmtree1)
me_cylinder.use_remesh_preserve_volume = False
me_cylinder.use_remesh_preserve_attributes = False
me_cylinder.use_mirror_vertex_groups = False
me_cylinder.update()
me_leafs4 = bpy.data.meshes.new('leafs4')
me_leafs4.from_pydata([(-3.0, 3.0, 0.0), (-3.0, -3.0, 0.0), (3.0, -3.0, 0.0), (3.0, 3.0, 0.0)], [], [(3, 0, 1, 2)])
_uv = me_leafs4.uv_layers.new(name='UVTex')
_uv.uv.foreach_set('vector', [0.0, 1.0, 0.0, 0.0, 1.0, 0.0, 1.0, 1.0])
me_leafs4.materials.append(mat_leafs4)
me_leafs4.use_remesh_preserve_volume = False
me_leafs4.use_remesh_preserve_attributes = False
me_leafs4.use_mirror_vertex_groups = False
me_leafs4.update()
me_leafs1 = bpy.data.meshes.new('leafs1')
me_leafs1.from_pydata([(-3.0, 3.0, 0.0), (-3.0, -3.0, 0.0), (3.0, -3.0, 0.0), (3.0, 3.0, 0.0)], [], [(3, 0, 1, 2)])
_uv = me_leafs1.uv_layers.new(name='UVTex')
_uv.uv.foreach_set('vector', [0.0, 1.0, 0.0, 0.0, 1.0, 0.0, 1.0, 1.0])
me_leafs1.materials.append(mat_leafs1)
me_leafs1.use_remesh_preserve_volume = False
me_leafs1.use_remesh_preserve_attributes = False
me_leafs1.use_mirror_vertex_groups = False
me_leafs1.update()
me_leafs2 = bpy.data.meshes.new('leafs2')
me_leafs2.from_pydata([(-3.0, 2.219e-07, 3.0), (3.0, -4.365e-07, 3.0), (3.0, 1.652e-08, -3.0), (-3.0, 6.749e-07, -3.0)], [], [(3, 0, 1, 2)])
_uv = me_leafs2.uv_layers.new(name='UVTex')
_uv.uv.foreach_set('vector', [0.0, 1.0, 0.0, 0.0, 1.0, 0.0, 1.0, 1.0])
me_leafs2.materials.append(mat_leafs2)
me_leafs2.use_remesh_preserve_volume = False
me_leafs2.use_remesh_preserve_attributes = False
me_leafs2.use_mirror_vertex_groups = False
me_leafs2.update()
me_leafs3 = bpy.data.meshes.new('leafs3')
me_leafs3.from_pydata([(-1.238e-07, 3.0, 3.0), (-3.292e-07, -3.0, 3.0), (1.238e-07, -3.0, -3.0), (3.292e-07, 3.0, -3.0)], [], [(3, 0, 1, 2)])
_uv = me_leafs3.uv_layers.new(name='UVTex')
_uv.uv.foreach_set('vector', [0.0, 1.0, 0.0, 0.0, 1.0, 0.0, 1.0, 1.0])
me_leafs3.materials.append(mat_leafs3)
me_leafs3.use_remesh_preserve_volume = False
me_leafs3.use_remesh_preserve_attributes = False
me_leafs3.use_mirror_vertex_groups = False
me_leafs3.update()
me_cylinder_005 = bpy.data.meshes.new('Cylinder.005')
me_cylinder_005.from_pydata([(-0.5387, 0.3827, -0.1748), (-0.7355, 1.51, -2.371), (1.699e-17, 0.0, 0.07653), (0.5387, 0.3827, -0.1748), (0.7192, 1.51, -2.371), (7.284e-09, 2.469, -5.147), (-0.008135, 1.801, -2.233), (5.833e-08, 0.4593, -0.1289)], [], [(4, 6, 5), (6, 1, 5), (0, 7, 2), (7, 3, 2), (7, 0, 1, 6), (4, 3, 7, 6)])
me_cylinder_005.use_remesh_preserve_volume = False
me_cylinder_005.use_remesh_preserve_attributes = False
me_cylinder_005.use_mirror_vertex_groups = False
me_cylinder_005.update()
me_cylinder_001 = bpy.data.meshes.new('Cylinder.001')
me_cylinder_001.from_pydata([(0.2793, 2.349, -4.437), (-0.5387, 0.3827, -0.1748), (-0.812, 1.058, -1.17), (-0.6428, 1.802, -2.665), (-0.2793, 2.349, -4.437), (1.699e-17, 0.0, 0.07653), (0.5387, 0.3827, -0.1748), (0.812, 1.058, -1.17), (0.6428, 1.802, -2.665), (7.284e-09, 2.469, -5.147)], [], [(5, 1, 6), (6, 1, 2, 7), (8, 3, 2, 7), (4, 0, 8, 3), (0, 4, 9)])
me_cylinder_001.use_remesh_preserve_volume = False
me_cylinder_001.use_remesh_preserve_attributes = False
me_cylinder_001.use_mirror_vertex_groups = False
me_cylinder_001.update()
me_cylinder_004 = bpy.data.meshes.new('Cylinder.004')
me_cylinder_004.from_pydata([(0.2793, 2.69, -3.072), (-0.2912, 0.0, 0.07653), (-0.511, 0.3827, 0.5467), (-0.812, 1.017, 0.2952), (-0.6428, 2.143, -1.301), (-0.2793, 2.69, -3.072), (0.2912, 0.0, 0.07653), (0.511, 0.3827, 0.5467), (0.812, 1.017, 0.2952), (0.6428, 2.143, -1.301), (-2.161e-16, 2.81, -3.783)], [], [(6, 1, 2, 7), (7, 2, 3, 8), (9, 4, 3, 8), (5, 0, 9, 4), (0, 5, 10)])
me_cylinder_004.use_remesh_preserve_volume = False
me_cylinder_004.use_remesh_preserve_attributes = False
me_cylinder_004.use_mirror_vertex_groups = False
me_cylinder_004.update()
me_cylinder_003 = bpy.data.meshes.new('Cylinder.003')
me_cylinder_003.from_pydata([(0.2912, 0.0, 0.07653), (0.511, 0.3827, 0.5467), (0.8617, 1.017, 0.2952), (0.6428, 2.176, -1.454), (0.2793, 2.744, -3.302), (-0.2912, 0.0, 0.07653), (-0.511, 0.3827, 0.5467), (-0.8617, 1.017, 0.2952), (-0.6428, 2.176, -1.454), (-0.2793, 2.744, -3.302), (-5.96e-08, 0.0, 0.0), (-5.96e-08, 0.3827, 0.4702), (-5.96e-08, 1.017, 0.2187), (-5.96e-08, 2.176, -1.531), (-5.96e-08, 2.744, -3.816)], [], [(0, 10, 11, 1), (10, 5, 6, 11), (1, 11, 12, 2), (11, 6, 7, 12), (3, 13, 12, 2), (13, 8, 7, 12), (3, 13, 14, 4), (13, 8, 9, 14)])
me_cylinder_003.use_remesh_preserve_volume = False
me_cylinder_003.use_remesh_preserve_attributes = False
me_cylinder_003.use_mirror_vertex_groups = False
me_cylinder_003.update()
me_plane = bpy.data.meshes.new('Plane')
me_plane.from_pydata([(1.0, 1.0, 0.0), (1.0, -1.0, 0.0), (-1.0, -1.0, 0.0), (-1.0, 1.0, 0.0)], [], [(0, 3, 2, 1)])
me_plane.materials.append(mat_material_001)
me_plane.use_remesh_preserve_volume = False
me_plane.use_remesh_preserve_attributes = False
me_plane.use_mirror_vertex_groups = False
me_plane.update()

# ---- objects
ob_sphere_007 = bpy.data.objects.new('Sphere.007', me_sphere_002)
ob_sphere_006 = bpy.data.objects.new('Sphere.006', me_sphere_002)
ob_sphere_005 = bpy.data.objects.new('Sphere.005', me_sphere_002)
ob_sphere_004 = bpy.data.objects.new('Sphere.004', me_sphere_002)
ob_sphere_003 = bpy.data.objects.new('Sphere.003', me_sphere_002)
ob_sphere_002 = bpy.data.objects.new('Sphere.002', me_sphere_002)
ob_sphere_001 = bpy.data.objects.new('Sphere.001', me_sphere_002)
ob_sphere = bpy.data.objects.new('Sphere', me_sphere_002)
ob_cylinder_016 = bpy.data.objects.new('Cylinder.016', me_palmtree1_010)
ob_cylinder_015 = bpy.data.objects.new('Cylinder.015', me_palmtree1_009)
ob_cylinder_014 = bpy.data.objects.new('Cylinder.014', me_palmtree1_009)
ob_cylinder_013 = bpy.data.objects.new('Cylinder.013', me_palmtree1_009)
ob_cylinder_007 = bpy.data.objects.new('Cylinder.007', me_palmtree1_009)
ob_cylinder_012 = bpy.data.objects.new('Cylinder.012', me_palmtree1_001)
ob_cylinder_011 = bpy.data.objects.new('Cylinder.011', me_palmtree1_001)
ob_cylinder_010 = bpy.data.objects.new('Cylinder.010', me_palmtree1_001)
ob_cylinder_009 = bpy.data.objects.new('Cylinder.009', me_palmtree1_001)
ob_cylinder_008 = bpy.data.objects.new('Cylinder.008', me_palmtree1_001)
ob_palmtree1_001 = bpy.data.objects.new('palmtree1.001', me_palmtree1_001)
ob_cylinder_006 = bpy.data.objects.new('Cylinder.006', me_palmtree1_001)
ob_cylinder = bpy.data.objects.new('Cylinder', me_palmtree1_001)
ob_palmtree1 = bpy.data.objects.new('palmtree1', me_palmtree1)
ob_palmtree1_002 = bpy.data.objects.new('palmtree1.002', me_palmtree1_008)
ob_lava = bpy.data.objects.new('lava', me_cube)
ob_cylinder_002 = bpy.data.objects.new('Cylinder.002', me_cylinder_008)
ob_cylinder_021 = bpy.data.objects.new('Cylinder.021', me_cylinder)
ob_plane_005 = bpy.data.objects.new('Plane.005', me_leafs4)
ob_plane_003 = bpy.data.objects.new('Plane.003', me_leafs1)
ob_plane_002 = bpy.data.objects.new('Plane.002', me_leafs2)
ob_plane_001 = bpy.data.objects.new('Plane.001', me_leafs3)
ob_cylinder_005 = bpy.data.objects.new('Cylinder.005', me_cylinder_005)
ob_cylinder_004 = bpy.data.objects.new('Cylinder.004', me_cylinder_001)
ob_cylinder_003 = bpy.data.objects.new('Cylinder.003', me_cylinder_004)
ob_cylinder_001 = bpy.data.objects.new('Cylinder.001', me_cylinder_003)
ob_plane = bpy.data.objects.new('Plane', me_plane)
ob_lamp_004 = bpy.data.objects.new('Lamp.004', light_spot_002)
ob_lamp_003 = bpy.data.objects.new('Lamp.003', light_lamp_001)
ob_lamp_002 = bpy.data.objects.new('Lamp.002', light_lamp)
ob_empty = bpy.data.objects.new('Empty', None)
ob_camera = bpy.data.objects.new('Camera', cam_camera)
ob_lamp_001 = bpy.data.objects.new('Lamp.001', light_spot_001)
ob_lamp = bpy.data.objects.new('Lamp', light_spot)

# ---- transforms, parenting, visibility, modifiers, constraints
ob_sphere_007.location = (0.2938, 0.1657, 12.32)
ob_sphere_007.rotation_euler = (1.452, 2.905e-06, 2.409)
ob_sphere_007.scale = (0.4381, 0.4381, 0.4381)
ob_sphere_007.lock_rotations_4d = False
ob_sphere_007.empty_display_type = 'ARROWS'
ob_sphere_007.color = (0.0, 0.0, 0.0, 1.0)
ob_sphere_007.lineart.crease_threshold = 0.0
ob_sphere_006.location = (0.5708, 0.9767, 12.93)
ob_sphere_006.rotation_euler = (1.452, 2.905e-06, 2.409)
ob_sphere_006.scale = (0.4381, 0.4381, 0.4381)
ob_sphere_006.lock_rotations_4d = False
ob_sphere_006.empty_display_type = 'ARROWS'
ob_sphere_006.color = (0.0, 0.0, 0.0, 1.0)
ob_sphere_006.lineart.crease_threshold = 0.0
ob_sphere_005.location = (-1.64, 1.258, 11.94)
ob_sphere_005.rotation_euler = (1.452, 2.905e-06, 2.409)
ob_sphere_005.scale = (0.4381, 0.4381, 0.4381)
ob_sphere_005.lock_rotations_4d = False
ob_sphere_005.empty_display_type = 'ARROWS'
ob_sphere_005.color = (0.0, 0.0, 0.0, 1.0)
ob_sphere_005.lineart.crease_threshold = 0.0
ob_sphere_004.location = (-1.62, 0.7316, 12.87)
ob_sphere_004.rotation_euler = (1.452, 2.905e-06, 2.409)
ob_sphere_004.scale = (0.4381, 0.4381, 0.4381)
ob_sphere_004.lock_rotations_4d = False
ob_sphere_004.empty_display_type = 'ARROWS'
ob_sphere_004.color = (0.0, 0.0, 0.0, 1.0)
ob_sphere_004.lineart.crease_threshold = 0.0
ob_sphere_003.location = (-0.1262, 0.2611, 12.96)
ob_sphere_003.rotation_euler = (1.452, 2.905e-06, 2.409)
ob_sphere_003.scale = (0.4381, 0.4381, 0.4381)
ob_sphere_003.lock_rotations_4d = False
ob_sphere_003.empty_display_type = 'ARROWS'
ob_sphere_003.color = (0.0, 0.0, 0.0, 1.0)
ob_sphere_003.lineart.crease_threshold = 0.0
ob_sphere_002.location = (0.34, 1.803, 12.16)
ob_sphere_002.rotation_euler = (1.452, 2.905e-06, 2.409)
ob_sphere_002.scale = (0.4381, 0.4381, 0.4381)
ob_sphere_002.lock_rotations_4d = False
ob_sphere_002.empty_display_type = 'ARROWS'
ob_sphere_002.color = (0.0, 0.0, 0.0, 1.0)
ob_sphere_002.lineart.crease_threshold = 0.0
ob_sphere_001.location = (-0.09346, 2.188, 12.06)
ob_sphere_001.rotation_euler = (1.452, 2.905e-06, 2.409)
ob_sphere_001.scale = (0.4381, 0.4381, 0.4381)
ob_sphere_001.lock_rotations_4d = False
ob_sphere_001.empty_display_type = 'ARROWS'
ob_sphere_001.color = (0.0, 0.0, 0.0, 1.0)
ob_sphere_001.lineart.crease_threshold = 0.0
ob_sphere.location = (-0.1949, 1.807, 11.44)
ob_sphere.rotation_euler = (1.452, 2.905e-06, 2.409)
ob_sphere.scale = (0.4381, 0.4381, 0.4381)
ob_sphere.lock_rotations_4d = False
ob_sphere.empty_display_type = 'ARROWS'
ob_sphere.color = (0.0, 0.0, 0.0, 1.0)
ob_sphere.lineart.crease_threshold = 0.0
ob_cylinder_016.location = (-0.8096, 1.961, 13.66)
ob_cylinder_016.rotation_euler = (-0.04312, -0.3213, -0.5702)
ob_cylinder_016.scale = (0.7332, 0.7332, 0.7332)
ob_cylinder_016.lock_rotations_4d = False
ob_cylinder_016.empty_display_type = 'ARROWS'
ob_cylinder_016.color = (0.0, 0.0, 0.0, 1.0)
ob_cylinder_016.lineart.crease_threshold = 0.0
ob_cylinder_015.location = (-1.231, 1.351, 13.28)
ob_cylinder_015.rotation_euler = (0.2173, 0.04729, -5.247)
ob_cylinder_015.scale = (0.8854, 0.8854, 0.8854)
ob_cylinder_015.lock_rotations_4d = False
ob_cylinder_015.empty_display_type = 'ARROWS'
ob_cylinder_015.color = (0.0, 0.0, 0.0, 1.0)
ob_cylinder_015.lineart.crease_threshold = 0.0
ob_cylinder_014.location = (-1.037, 1.225, 13.42)
ob_cylinder_014.rotation_euler = (0.477, 0.05264, -4.396)
ob_cylinder_014.scale = (0.7332, 0.7332, 0.7332)
ob_cylinder_014.lock_rotations_4d = False
ob_cylinder_014.empty_display_type = 'ARROWS'
ob_cylinder_014.color = (0.0, 0.0, 0.0, 1.0)
ob_cylinder_014.lineart.crease_threshold = 0.0
ob_cylinder_013.location = (-0.9092, 1.307, 13.66)
ob_cylinder_013.rotation_euler = (0.6967, -0.07764, -2.557)
ob_cylinder_013.scale = (0.7332, 0.7332, 0.7332)
ob_cylinder_013.lock_rotations_4d = False
ob_cylinder_013.empty_display_type = 'ARROWS'
ob_cylinder_013.color = (0.0, 0.0, 0.0, 1.0)
ob_cylinder_013.lineart.crease_threshold = 0.0
ob_cylinder_007.location = (-0.6517, 1.334, 13.66)
ob_cylinder_007.rotation_euler = (0.6967, -0.07764, -1.51)
ob_cylinder_007.scale = (0.7332, 0.7332, 0.7332)
ob_cylinder_007.lock_rotations_4d = False
ob_cylinder_007.empty_display_type = 'ARROWS'
ob_cylinder_007.color = (0.0, 0.0, 0.0, 1.0)
ob_cylinder_007.lineart.crease_threshold = 0.0
ob_cylinder_012.location = (-1.262, 1.806, 14.42)
ob_cylinder_012.rotation_euler = (0.5198, 0.1351, 0.0117)
ob_cylinder_012.scale = (0.7089, 0.7089, 0.7089)
ob_cylinder_012.lock_rotations_4d = False
ob_cylinder_012.empty_display_type = 'ARROWS'
ob_cylinder_012.color = (0.0, 0.0, 0.0, 1.0)
ob_cylinder_012.lineart.crease_threshold = 0.0
ob_cylinder_011.location = (-1.158, 1.709, 14.51)
ob_cylinder_011.rotation_euler = (0.8635, -0.02565, -0.9975)
ob_cylinder_011.scale = (0.7089, 0.7089, 0.7089)
ob_cylinder_011.lock_rotations_4d = False
ob_cylinder_011.empty_display_type = 'ARROWS'
ob_cylinder_011.color = (0.0, 0.0, 0.0, 1.0)
ob_cylinder_011.lineart.crease_threshold = 0.0
ob_cylinder_010.location = (-1.296, 1.517, 14.57)
ob_cylinder_010.rotation_euler = (0.6097, 0.08295, -3.903)
ob_cylinder_010.scale = (0.7089, 0.7089, 0.7089)
ob_cylinder_010.lock_rotations_4d = False
ob_cylinder_010.empty_display_type = 'ARROWS'
ob_cylinder_010.color = (0.0, 0.0, 0.0, 1.0)
ob_cylinder_010.lineart.crease_threshold = 0.0
ob_cylinder_009.location = (-1.041, 1.861, 14.24)
ob_cylinder_009.rotation_euler = (0.2082, -0.1857, -0.7152)
ob_cylinder_009.lock_rotations_4d = False
ob_cylinder_009.empty_display_type = 'ARROWS'
ob_cylinder_009.color = (0.0, 0.0, 0.0, 1.0)
ob_cylinder_009.lineart.crease_threshold = 0.0
ob_cylinder_008.location = (-0.9938, 1.625, 14.52)
ob_cylinder_008.rotation_euler = (0.6109, -3.421e-08, -2.182)
ob_cylinder_008.lock_rotations_4d = False
ob_cylinder_008.empty_display_type = 'ARROWS'
ob_cylinder_008.color = (0.0, 0.0, 0.0, 1.0)
ob_cylinder_008.lineart.crease_threshold = 0.0
ob_palmtree1_001.location = (-1.428, 1.704, 14.52)
ob_palmtree1_001.rotation_euler = (0.1745, -8.021e-08, -4.712)
ob_palmtree1_001.lock_rotations_4d = False
ob_palmtree1_001.empty_display_type = 'ARROWS'
ob_palmtree1_001.color = (0.0, 0.0, 0.0, 1.0)
ob_palmtree1_001.lineart.crease_threshold = 0.0
ob_cylinder_006.location = (-1.236, 1.489, 14.24)
ob_cylinder_006.rotation_euler = (0.3439, 0.05589, -3.331)
ob_cylinder_006.lock_rotations_4d = False
ob_cylinder_006.empty_display_type = 'ARROWS'
ob_cylinder_006.color = (0.0, 0.0, 0.0, 1.0)
ob_cylinder_006.lineart.crease_threshold = 0.0
ob_cylinder.location = (-1.334, 1.887, 14.24)
ob_cylinder.rotation_euler = (0.0, -2.22e-16, 0.5236)
ob_cylinder.lock_rotations_4d = False
ob_cylinder.empty_display_type = 'ARROWS'
ob_cylinder.color = (0.0, 0.0, 0.0, 1.0)
ob_cylinder.lineart.crease_threshold = 0.0
ob_palmtree1.location = (-1.369, 1.914, 14.24)
ob_palmtree1.lock_rotations_4d = False
ob_palmtree1.empty_display_type = 'ARROWS'
ob_palmtree1.color = (0.0, 0.0, 0.0, 1.0)
ob_palmtree1.lineart.crease_threshold = 0.0
ob_palmtree1_002.location = (-1.369, -8.086, 14.24)
ob_palmtree1_002.lock_rotations_4d = False
ob_palmtree1_002.empty_display_type = 'ARROWS'
ob_palmtree1_002.color = (0.0, 0.0, 0.0, 1.0)
ob_palmtree1_002.lineart.crease_threshold = 0.0
ob_lava.location = (0.1998, 1.392, 5.024)
ob_lava.lock_rotations_4d = False
ob_lava.empty_display_type = 'ARROWS'
ob_lava.color = (0.0, 0.0, 0.0, 1.0)
ob_lava.lineart.crease_threshold = 0.0
ob_cylinder_002.location = (-1.164, 15.71, 17.62)
ob_cylinder_002.rotation_euler = (0.6107, -0.0384, -0.5885)
ob_cylinder_002.scale = (0.5868, 0.5868, 0.5868)
ob_cylinder_002.lock_rotations_4d = False
ob_cylinder_002.empty_display_type = 'ARROWS'
ob_cylinder_002.color = (0.0, 0.0, 0.0, 1.0)
ob_cylinder_002.lineart.crease_threshold = 0.0
_m = ob_cylinder_002.modifiers.new('Subsurf', 'SUBSURF')
_m.uv_smooth = 'PRESERVE_CORNERS'
_m.quality = 2
_m.subdivision_type = 'SIMPLE'
_m.levels = 2
_m.show_only_control_edges = False
_m = ob_cylinder_002.modifiers.new('Smooth', 'SMOOTH')
_m.factor = 1.0
_m.iterations = 2
ob_cylinder_021.location = (11.79, 15.73, 14.84)
ob_cylinder_021.rotation_euler = (0.6107, -0.0384, -0.5885)
ob_cylinder_021.scale = (0.516, 0.516, 0.516)
ob_cylinder_021.lock_rotations_4d = False
ob_cylinder_021.empty_display_type = 'ARROWS'
ob_cylinder_021.color = (0.0, 0.0, 0.0, 1.0)
ob_cylinder_021.lineart.crease_threshold = 0.0
_m = ob_cylinder_021.modifiers.new('Subsurf', 'SUBSURF')
_m.uv_smooth = 'PRESERVE_CORNERS'
_m.quality = 2
_m.subdivision_type = 'SIMPLE'
_m.levels = 2
_m.show_only_control_edges = False
_m = ob_cylinder_021.modifiers.new('Smooth', 'SMOOTH')
_m.factor = 1.0
_m.iterations = 2
ob_plane_005.location = (6.0, 0.0, 1.0)
ob_plane_005.rotation_euler = (-3.142, -0.0, 0.0)
ob_plane_005.lock_rotations_4d = False
ob_plane_005.empty_display_type = 'ARROWS'
ob_plane_005.color = (0.0, 0.0, 0.0, 1.0)
ob_plane_005.lineart.crease_threshold = 0.0
ob_plane_003.location = (14.0, 0.0, 3.3)
ob_plane_003.lock_rotations_4d = False
ob_plane_003.empty_display_type = 'ARROWS'
ob_plane_003.color = (0.0, 0.0, 0.0, 1.0)
ob_plane_003.lineart.crease_threshold = 0.0
ob_plane_002.location = (6.0, 0.0, 4.0)
ob_plane_002.rotation_euler = (-0.0, -3.142, -0.0)
ob_plane_002.lock_rotations_4d = False
ob_plane_002.empty_display_type = 'ARROWS'
ob_plane_002.color = (0.0, 0.0, 0.0, 1.0)
ob_plane_002.lineart.crease_threshold = 0.0
ob_plane_001.location = (6.0, 0.0, 4.0)
ob_plane_001.rotation_euler = (3.142, -0.0, 0.0)
ob_plane_001.lock_rotations_4d = False
ob_plane_001.empty_display_type = 'ARROWS'
ob_plane_001.color = (0.0, 0.0, 0.0, 1.0)
ob_plane_001.lineart.crease_threshold = 0.0
ob_cylinder_005.location = (-5.369, 7.914, 14.24)
ob_cylinder_005.lock_rotations_4d = False
ob_cylinder_005.empty_display_type = 'ARROWS'
ob_cylinder_005.color = (0.0, 0.0, 0.0, 1.0)
ob_cylinder_005.lineart.crease_threshold = 0.0
ob_cylinder_004.location = (-1.369, 7.914, 14.24)
ob_cylinder_004.lock_rotations_4d = False
ob_cylinder_004.empty_display_type = 'ARROWS'
ob_cylinder_004.color = (0.0, 0.0, 0.0, 1.0)
ob_cylinder_004.lineart.crease_threshold = 0.0
ob_cylinder_003.location = (-1.369, 8.914, 14.24)
ob_cylinder_003.lock_rotations_4d = False
ob_cylinder_003.empty_display_type = 'ARROWS'
ob_cylinder_003.color = (0.0, 0.0, 0.0, 1.0)
ob_cylinder_003.lineart.crease_threshold = 0.0
ob_cylinder_001.location = (-1.369, 11.91, 14.24)
ob_cylinder_001.lock_rotations_4d = False
ob_cylinder_001.empty_display_type = 'ARROWS'
ob_cylinder_001.color = (0.0, 0.0, 0.0, 1.0)
ob_cylinder_001.lineart.crease_threshold = 0.0
ob_plane.location = (0.0, 0.0, 0.0)
ob_plane.scale = (6.646, 6.646, 6.646)
ob_plane.lock_rotations_4d = False
ob_plane.empty_display_type = 'ARROWS'
ob_plane.color = (0.0, 0.0, 0.0, 1.0)
ob_plane.lineart.crease_threshold = 0.0
ob_lamp_004.location = (1.472, 8.167, 18.75)
ob_lamp_004.lock_rotations_4d = False
ob_lamp_004.empty_display_type = 'ARROWS'
ob_lamp_004.color = (0.0, 0.0, 0.0, 0.0)
ob_lamp_004.lineart.crease_threshold = 0.0
ob_lamp_003.location = (-1.127, 15.58, 15.12)
ob_lamp_003.rotation_euler = (1.571, -0.0, -0.0)
ob_lamp_003.lock_rotations_4d = False
ob_lamp_003.empty_display_type = 'ARROWS'
ob_lamp_003.color = (0.0, 0.0, 0.0, 1.0)
ob_lamp_003.lineart.crease_threshold = 0.0
ob_lamp_002.location = (-1.127, 15.58, 10.12)
ob_lamp_002.rotation_euler = (3.142, 2.22e-16, 2.22e-16)
ob_lamp_002.lock_rotations_4d = False
ob_lamp_002.empty_display_type = 'ARROWS'
ob_lamp_002.color = (0.0, 0.0, 0.0, 1.0)
ob_lamp_002.lineart.crease_threshold = 0.0
ob_empty.location = (6.152, -0.2225, 3.88)
ob_empty.rotation_euler = (-2.094, 3.142, -1.047)
ob_empty.scale = (0.6559, 0.6559, 0.6559)
ob_empty.lock_rotations_4d = False
ob_empty.empty_display_type = 'ARROWS'
ob_empty.empty_display_size = 5.0
ob_empty.empty_image_offset = (0.0, 0.0)
ob_empty.color = (0.0, 0.0, 0.0, 1.0)
ob_empty.lineart.crease_threshold = 0.0
ob_camera.parent = ob_empty
ob_camera.matrix_parent_inverse = Matrix(((1.0, 0.0, 0.0, 1.127), (0.0, 1.0, 0.0, -15.58), (0.0, 0.0, 1.0, -17.12), (0.0, 0.0, 0.0, 1.0)))
ob_camera.location = (-1.127, 15.58, 37.25)
ob_camera.lock_rotations_4d = False
ob_camera.empty_display_type = 'ARROWS'
ob_camera.color = (0.0, 0.0, 0.0, 0.0)
ob_camera.display_type = 'WIRE'
ob_camera.lineart.crease_threshold = 0.0
ob_lamp_001.location = (1.472, 10.17, 18.75)
ob_lamp_001.lock_rotations_4d = False
ob_lamp_001.empty_display_type = 'ARROWS'
ob_lamp_001.color = (0.0, 0.0, 0.0, 0.0)
ob_lamp_001.lineart.crease_threshold = 0.0
ob_lamp.location = (2.076, 4.005, 13.9)
ob_lamp.lock_rotations_4d = False
ob_lamp.empty_display_type = 'ARROWS'
ob_lamp.color = (0.0, 0.0, 0.0, 0.0)
ob_lamp.lineart.crease_threshold = 0.0

# ---- collection membership
col_collection_1.objects.link(ob_sphere_007)
col_collection_1.objects.link(ob_sphere_006)
col_collection_1.objects.link(ob_sphere_005)
col_collection_1.objects.link(ob_sphere_004)
col_collection_1.objects.link(ob_sphere_003)
col_collection_1.objects.link(ob_sphere_002)
col_collection_1.objects.link(ob_sphere_001)
col_collection_1.objects.link(ob_sphere)
col_collection_1.objects.link(ob_cylinder_016)
col_collection_1.objects.link(ob_cylinder_015)
col_collection_1.objects.link(ob_cylinder_014)
col_collection_1.objects.link(ob_cylinder_013)
col_collection_1.objects.link(ob_cylinder_007)
col_collection_1.objects.link(ob_cylinder_012)
col_collection_1.objects.link(ob_cylinder_011)
col_collection_1.objects.link(ob_cylinder_010)
col_collection_1.objects.link(ob_cylinder_009)
col_collection_1.objects.link(ob_cylinder_008)
col_collection_1.objects.link(ob_palmtree1_001)
col_collection_1.objects.link(ob_cylinder_006)
col_collection_1.objects.link(ob_cylinder)
col_collection_1.objects.link(ob_palmtree1)
col_collection_2.objects.link(ob_palmtree1_002)
col_collection_2.objects.link(ob_lava)
col_collection_3.objects.link(ob_cylinder_002)
col_collection_3.objects.link(ob_cylinder_021)
col_collection_4.objects.link(ob_plane_005)
col_collection_4.objects.link(ob_plane_003)
col_collection_4.objects.link(ob_plane_002)
col_collection_4.objects.link(ob_plane_001)
col_collection_14.objects.link(ob_cylinder_005)
col_collection_14.objects.link(ob_cylinder_004)
col_collection_14.objects.link(ob_cylinder_003)
col_collection_14.objects.link(ob_cylinder_001)
col_collection_16.objects.link(ob_plane)
col_collection_17.objects.link(ob_lamp_004)
col_collection_18.objects.link(ob_lamp_003)
col_collection_19.objects.link(ob_lamp_002)
col_collection_20.objects.link(ob_empty)
col_collection_20.objects.link(ob_camera)
col_collection_20.objects.link(ob_lamp_001)
col_collection_20.objects.link(ob_lamp)

# ---- scene / render settings (as saved in the file)
scene.camera = ob_camera
scene.frame_start = 1; scene.frame_end = 250; scene.frame_set(1)
scene.render.engine = 'BLENDER_EEVEE_NEXT'
scene.render.image_settings.file_format = 'TARGA'
scene.render.image_settings.compression = 90
scene.render.resolution_x = 256
scene.render.resolution_y = 256
scene.render.pixel_aspect_x = 100.0
scene.render.pixel_aspect_y = 100.0
scene.render.fps = 25
scene.render.dither_intensity = 0.0
scene.render.use_compositing = False
scene.render.use_sequencer = False
scene.render.bake_margin = 2
scene.render.bake_bias = 0.0
scene.render.use_stamp_time = False
scene.render.use_stamp_date = False
scene.render.use_stamp_frame = False
scene.render.use_stamp_camera = False
scene.render.use_stamp_scene = False
scene.render.use_stamp_filename = False
scene.render.use_stamp_render_time = False
scene.render.stamp_font_size = 0
scene.cycles.use_denoising = False
scene.cycles.samples = 10
scene.cycles.sampling_pattern = 'TABULATED_SOBOL'
scene.cycles.light_sampling_threshold = 0.0
scene.cycles.use_adaptive_sampling = False
scene.cycles.use_light_tree = False
scene.cycles.blur_glossy = 0.0
scene.cycles.volume_bounces = 1
scene.cycles.pixel_filter_type = 'GAUSSIAN'
scene.cycles.sample_clamp_indirect = 0.0
scene.view_settings.view_transform = 'Raw'
bpy.context.view_layer.update()
